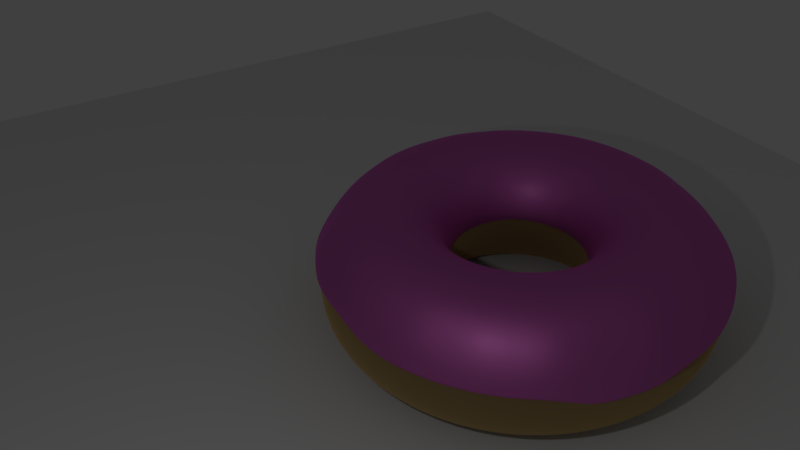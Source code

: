 # Source: doughnut.blend  (saved by Blender 2.79.0; exported with 4.5.12 LTS)
import bpy
from mathutils import Matrix  # noqa: F401  (used for matrix-valued properties, if any)

bpy.ops.wm.read_factory_settings(use_empty=True)
scene = bpy.context.scene
scene.name = 'Scene'

# ---- collections
col_collection_1 = bpy.data.collections.new('Collection 1'); scene.collection.children.link(col_collection_1)

# ---- materials (node trees are filled in below, after node groups)
mat_material_002 = bpy.data.materials.new('Material.002')
mat_material_002.alpha_threshold = 0.0
mat_material_002.roughness = 0.5
mat_material_001 = bpy.data.materials.new('Material.001')
mat_material_001.alpha_threshold = 0.0
mat_material_001.roughness = 0.5

# ---- material node trees
mat_material_002.use_nodes = True; mat_material_002.node_tree.nodes.clear()
_N = mat_material_002.node_tree.nodes; _L = mat_material_002.node_tree.links
n0 = _N.new('ShaderNodeOutputMaterial'); n0.name = 'Material Output'; n0.location = (460, 300)
n1 = _N.new('ShaderNodeBsdfAnisotropic'); n1.name = 'Glossy BSDF'; n1.location = (10, 300)
n1.distribution = 'GGX'
n1.inputs[0].default_value = (0.8, 0.1655, 0.6441, 1.0)
n1.inputs[1].default_value = 0.65
n2 = _N.new('ShaderNodeMixShader'); n2.name = 'Mix Shader'; n2.location = (240, 309)
n2.inputs[0].default_value = 0.1152
n3 = _N.new('ShaderNodeBsdfAnisotropic'); n3.name = 'Glossy BSDF.001'; n3.location = (14, 122)
n3.distribution = 'GGX'
n3.inputs[0].default_value = (0.8, 0.3126, 0.7266, 1.0)
n3.inputs[1].default_value = 0.4472
_L.new(n1.outputs[0], n2.inputs[1])
_L.new(n2.outputs[0], n0.inputs[0])
_L.new(n3.outputs[0], n2.inputs[2])
n0.is_active_output = True
mat_material_001.use_nodes = True; mat_material_001.node_tree.nodes.clear()
_N = mat_material_001.node_tree.nodes; _L = mat_material_001.node_tree.links
n0 = _N.new('ShaderNodeOutputMaterial'); n0.name = 'Material Output'; n0.location = (300, 300)
n1 = _N.new('ShaderNodeBsdfAnisotropic'); n1.name = 'Glossy BSDF'; n1.location = (10, 300)
n1.distribution = 'GGX'
n1.inputs[0].default_value = (0.8, 0.5488, 0.2349, 1.0)
n1.inputs[1].default_value = 1.0
_L.new(n1.outputs[0], n0.inputs[0])
n0.is_active_output = True

# ---- world
world_world = bpy.data.worlds.new('World'); scene.world = world_world
world_world.color = (0.05088, 0.05088, 0.05088)
world_world.use_sun_shadow = False
world_world.sun_shadow_jitter_overblur = 0.0
world_world.cycles.sampling_method = 'MANUAL'

# ---- cameras
cam_camera = bpy.data.cameras.new('Camera')
cam_camera.clip_end = 100.0
cam_camera.lens = 35.0
cam_camera.sensor_width = 32.0
cam_camera.sensor_height = 18.0
cam_camera.ortho_scale = 7.314
cam_camera.dof.focus_distance = 0.0

# ---- lights
light_lamp = bpy.data.lights.new('Lamp', 'POINT')
light_lamp.transmission_factor = 0.0
light_lamp.cutoff_distance = 30.0
light_lamp.energy = 100.0
light_lamp.shadow_buffer_clip_start = 1.001
light_lamp.shadow_soft_size = 0.1
light_lamp.shadow_maximum_resolution = 0.006
light_lamp.use_absolute_resolution = True

# ---- meshes
me_torus_008 = bpy.data.meshes.new('Torus.008')
me_torus_008.from_pydata([(2.666, -0.05492, -0.05001), (2.545, -0.004647, 0.3874), (2.235, 0.0, 0.7361), (1.81, 0.0, 0.85), (1.385, 0.0, 0.7361), (1.074, 0.0, 0.425), (0.96, 0.0, 1.041e-16), (2.643, 0.3401, -0.1239), (2.525, 0.3655, 0.2557), (2.207, 0.3496, 0.7361), (1.788, 0.2831, 0.85), (1.368, 0.2167, 0.7361), (1.061, 0.168, 0.425), (0.9482, 0.1502, 1.041e-16), (2.572, 0.7027, -0.1847), (2.421, 0.7853, 0.4144), (2.126, 0.6907, 0.7361), (1.721, 0.5593, 0.85), (1.317, 0.428, 0.7361), (1.021, 0.3318, 0.425), (0.913, 0.2967, 1.041e-16), (2.432, 1.079, -0.1882), (2.284, 1.144, 0.3018), (1.991, 1.015, 0.7361), (1.613, 0.8217, 0.85), (1.234, 0.6288, 0.7361), (0.9568, 0.4875, 0.425), (0.8554, 0.4358, 1.041e-16), (2.175, 1.49, -0.05614), (2.059, 1.495, 0.3857), (1.808, 1.314, 0.7361), (1.464, 1.064, 0.85), (1.12, 0.8141, 0.7361), (0.8688, 0.6312, 0.425), (0.7767, 0.5643, 1.041e-16), (1.873, 1.855, 0.0527), (1.798, 1.789, 0.3884), (1.58, 1.58, 0.7361), (1.28, 1.28, 0.85), (0.9793, 0.9793, 0.7361), (0.7593, 0.7593, 0.425), (0.6788, 0.6788, 1.041e-16), (1.555, 2.126, 0.0527), (1.493, 2.046, 0.3255), (1.314, 1.808, 0.7361), (1.064, 1.464, 0.85), (0.8141, 1.12, 0.7361), (0.6312, 0.8688, 0.425), (0.5643, 0.7767, 1.041e-16), (1.228, 2.402, -0.02692), (1.171, 2.282, 0.327), (1.015, 1.991, 0.7361), (0.8217, 1.613, 0.85), (0.6288, 1.234, 0.7361), (0.4875, 0.9568, 0.425), (0.4358, 0.8554, 1.041e-16), (0.8809, 2.641, -0.1377), (0.8392, 2.506, 0.1588), (0.6907, 2.126, 0.7361), (0.5593, 1.721, 0.85), (0.428, 1.317, 0.7361), (0.3318, 1.021, 0.425), (0.2967, 0.913, 1.041e-16), (0.4464, 2.67, -0.08124), (0.4338, 2.541, 0.1027), (0.3496, 2.207, 0.7361), (0.2831, 1.788, 0.85), (0.2167, 1.368, 0.7361), (0.168, 1.061, 0.425), (0.1502, 0.9482, 1.041e-16), (-0.008369, 2.634, 0.0527), (-0.002068, 2.536, 0.374), (1.687e-07, 2.235, 0.7361), (1.367e-07, 1.81, 0.85), (1.046e-07, 1.385, 0.7361), (8.108e-08, 1.074, 0.425), (7.248e-08, 0.96, 1.041e-16), (-0.4245, 2.602, 0.0527), (-0.4001, 2.507, 0.3797), (-0.3496, 2.207, 0.7361), (-0.2831, 1.788, 0.85), (-0.2167, 1.368, 0.7361), (-0.168, 1.061, 0.425), (-0.1502, 0.9482, 1.041e-16), (-0.8304, 2.491, 0.1036), (-0.7918, 2.406, 0.3091), (-0.6907, 2.126, 0.7361), (-0.5593, 1.721, 0.85), (-0.428, 1.317, 0.7361), (-0.3318, 1.021, 0.425), (-0.2967, 0.913, 1.041e-16), (-1.216, 2.316, 0.1667), (-1.159, 2.245, 0.4052), (-1.015, 1.991, 0.7344), (-0.8217, 1.613, 0.85), (-0.6288, 1.234, 0.7361), (-0.4875, 0.9568, 0.425), (-0.4358, 0.8554, 1.041e-16), (-1.572, 2.114, 0.1036), (-1.498, 2.055, 0.4153), (-1.314, 1.808, 0.7361), (-1.064, 1.464, 0.85), (-0.8141, 1.12, 0.7361), (-0.6312, 0.8688, 0.425), (-0.5643, 0.7767, 1.041e-16), (-1.889, 1.855, 0.0527), (-1.802, 1.799, 0.3713), (-1.58, 1.58, 0.7361), (-1.28, 1.28, 0.85), (-0.9793, 0.9793, 0.7361), (-0.7593, 0.7593, 0.425), (-0.6788, 0.6788, 1.041e-16), (-2.16, 1.538, 0.0527), (-2.061, 1.495, 0.3925), (-1.808, 1.314, 0.7361), (-1.464, 1.064, 0.85), (-1.12, 0.8141, 0.7361), (-0.8688, 0.6312, 0.425), (-0.7767, 0.5643, 1.041e-16), (-2.378, 1.182, 0.0527), (-2.271, 1.142, 0.3501), (-1.991, 1.015, 0.7361), (-1.613, 0.8217, 0.85), (-1.234, 0.6288, 0.7361), (-0.9568, 0.4875, 0.425), (-0.8554, 0.4358, 1.041e-16), (-2.538, 0.7965, 0.0527), (-2.424, 0.7812, 0.3983), (-2.126, 0.6907, 0.7361), (-1.721, 0.5593, 0.85), (-1.317, 0.428, 0.7361), (-1.021, 0.3318, 0.425), (-0.913, 0.2967, 1.041e-16), (-2.636, 0.3906, 0.0527), (-2.518, 0.3881, 0.3724), (-2.207, 0.3496, 0.7361), (-1.788, 0.2831, 0.85), (-1.368, 0.2167, 0.7361), (-1.061, 0.168, 0.425), (-0.9482, 0.1502, 1.041e-16), (-2.668, -0.02553, 0.0527), (-2.547, -0.002248, 0.4403), (-2.235, 1.954e-07, 0.7361), (-1.81, 1.582e-07, 0.85), (-1.385, 1.211e-07, 0.7361), (-1.074, 9.388e-08, 0.425), (-0.96, 8.393e-08, 1.041e-16), (-2.634, -0.4216, -0.07931), (-2.517, -0.408, 0.3455), (-2.207, -0.3496, 0.7361), (-1.788, -0.2831, 0.85), (-1.368, -0.2167, 0.7361), (-1.061, -0.168, 0.425), (-0.9482, -0.1502, 1.041e-16), (-2.582, -0.7586, -0.03753), (-2.422, -0.7802, 0.2833), (-2.126, -0.6907, 0.7361), (-1.721, -0.5593, 0.85), (-1.317, -0.428, 0.7361), (-1.021, -0.3318, 0.425), (-0.913, -0.2967, 1.041e-16), (-2.377, -1.213, -0.07931), (-2.27, -1.161, 0.3931), (-1.991, -1.015, 0.7361), (-1.613, -0.8217, 0.85), (-1.234, -0.6288, 0.7361), (-0.9568, -0.4875, 0.425), (-0.8554, -0.4358, 1.041e-16), (-2.16, -1.589, 0.0527), (-2.064, -1.507, 0.302), (-1.808, -1.314, 0.7361), (-1.464, -1.064, 0.85), (-1.12, -0.8141, 0.7361), (-0.8688, -0.6312, 0.425), (-0.7767, -0.5643, 1.041e-16), (-1.889, -1.906, 0.0527), (-1.802, -1.802, 0.4162), (-1.58, -1.58, 0.7361), (-1.28, -1.28, 0.85), (-0.9793, -0.9793, 0.7361), (-0.7593, -0.7593, 0.425), (-0.6788, -0.6788, 1.041e-16), (-1.572, -2.178, 0.0527), (-1.497, -2.064, 0.4337), (-1.314, -1.808, 0.7361), (-1.064, -1.464, 0.85), (-0.8141, -1.12, 0.7361), (-0.6312, -0.8688, 0.425), (-0.5643, -0.7767, 1.041e-16), (-1.221, -2.386, 0.1077), (-1.159, -2.28, 0.35), (-1.015, -1.991, 0.7361), (-0.8217, -1.613, 0.85), (-0.6288, -1.234, 0.7361), (-0.4875, -0.9568, 0.425), (-0.4358, -0.8554, 1.041e-16), (-0.8411, -2.534, 0.1758), (-0.7933, -2.423, 0.4031), (-0.6907, -2.126, 0.7352), (-0.5593, -1.721, 0.85), (-0.428, -1.317, 0.7361), (-0.3318, -1.021, 0.425), (-0.2967, -0.913, 1.041e-16), (-0.4293, -2.643, 0.1077), (-0.3996, -2.521, 0.4448), (-0.3496, -2.207, 0.7361), (-0.2831, -1.788, 0.85), (-0.2167, -1.368, 0.7361), (-0.168, -1.061, 0.425), (-0.1502, -0.9482, 1.041e-16), (-0.008369, -2.686, 0.0527), (-0.003328, -2.557, 0.3611), (1.687e-07, -2.235, 0.7361), (1.367e-07, -1.81, 0.85), (1.046e-07, -1.385, 0.7361), (8.108e-08, -1.074, 0.425), (7.248e-08, -0.96, 1.041e-16), (0.4055, -2.656, 0.005324), (0.3957, -2.526, 0.3619), (0.3496, -2.207, 0.7361), (0.2831, -1.788, 0.85), (0.2167, -1.368, 0.7361), (0.168, -1.061, 0.425), (0.1502, -0.9482, 1.041e-16), (0.809, -2.56, -0.04253), (0.7803, -2.436, 0.2548), (0.6907, -2.126, 0.7361), (0.5593, -1.721, 0.85), (0.428, -1.317, 0.7361), (0.3318, -1.021, 0.425), (0.2967, -0.913, 1.041e-16), (1.197, -2.4, -0.004923), (1.154, -2.278, 0.3684), (1.015, -1.991, 0.7361), (0.8217, -1.613, 0.85), (0.6288, -1.234, 0.7361), (0.4875, -0.9568, 0.425), (0.4358, -0.8554, 1.041e-16), (1.555, -2.178, 0.0527), (1.493, -2.07, 0.3339), (1.314, -1.808, 0.7361), (1.064, -1.464, 0.85), (0.8141, -1.12, 0.7361), (0.6312, -0.8688, 0.425), (0.5643, -0.7767, 1.041e-16), (1.873, -1.906, 0.0527), (1.798, -1.807, 0.3601), (1.58, -1.58, 0.7361), (1.28, -1.28, 0.85), (0.9793, -0.9793, 0.7361), (0.7593, -0.7593, 0.425), (0.6788, -0.6788, 1.041e-16), (2.142, -1.593, 0.02769), (2.059, -1.501, 0.4051), (1.808, -1.314, 0.7361), (1.464, -1.064, 0.85), (1.12, -0.8141, 0.7361), (0.8688, -0.6312, 0.425), (0.7767, -0.5643, 1.041e-16), (2.333, -1.17, -0.2984), (2.268, -1.157, 0.4178), (1.991, -1.015, 0.7361), (1.613, -0.8217, 0.85), (1.234, -0.6288, 0.7361), (0.9568, -0.4875, 0.425), (0.8554, -0.4358, 1.041e-16), (2.504, -0.6865, -0.2237), (2.422, -0.7912, 0.3647), (2.126, -0.6907, 0.7361), (1.721, -0.5593, 0.85), (1.317, -0.428, 0.7361), (1.021, -0.3318, 0.425), (0.913, -0.2967, 1.041e-16), (2.612, -0.3471, -0.04958), (2.513, -0.4039, 0.3647), (2.207, -0.3496, 0.7361), (1.788, -0.2831, 0.85), (1.368, -0.2167, 0.7361), (1.061, -0.168, 0.425), (0.9482, -0.1502, 1.041e-16)], [], [(0, 7, 8, 1), (1, 8, 9, 2), (2, 9, 10, 3), (3, 10, 11, 4), (4, 11, 12, 5), (5, 12, 13, 6), (7, 14, 15, 8), (8, 15, 16, 9), (9, 16, 17, 10), (10, 17, 18, 11), (11, 18, 19, 12), (12, 19, 20, 13), (14, 21, 22, 15), (15, 22, 23, 16), (16, 23, 24, 17), (17, 24, 25, 18), (18, 25, 26, 19), (19, 26, 27, 20), (21, 28, 29, 22), (22, 29, 30, 23), (23, 30, 31, 24), (24, 31, 32, 25), (25, 32, 33, 26), (26, 33, 34, 27), (28, 35, 36, 29), (29, 36, 37, 30), (30, 37, 38, 31), (31, 38, 39, 32), (32, 39, 40, 33), (33, 40, 41, 34), (35, 42, 43, 36), (36, 43, 44, 37), (37, 44, 45, 38), (38, 45, 46, 39), (39, 46, 47, 40), (40, 47, 48, 41), (42, 49, 50, 43), (43, 50, 51, 44), (44, 51, 52, 45), (45, 52, 53, 46), (46, 53, 54, 47), (47, 54, 55, 48), (49, 56, 57, 50), (50, 57, 58, 51), (51, 58, 59, 52), (52, 59, 60, 53), (53, 60, 61, 54), (54, 61, 62, 55), (56, 63, 64, 57), (57, 64, 65, 58), (58, 65, 66, 59), (59, 66, 67, 60), (60, 67, 68, 61), (61, 68, 69, 62), (63, 70, 71, 64), (64, 71, 72, 65), (65, 72, 73, 66), (66, 73, 74, 67), (67, 74, 75, 68), (68, 75, 76, 69), (70, 77, 78, 71), (71, 78, 79, 72), (72, 79, 80, 73), (73, 80, 81, 74), (74, 81, 82, 75), (75, 82, 83, 76), (77, 84, 85, 78), (78, 85, 86, 79), (79, 86, 87, 80), (80, 87, 88, 81), (81, 88, 89, 82), (82, 89, 90, 83), (84, 91, 92, 85), (85, 92, 93, 86), (86, 93, 94, 87), (87, 94, 95, 88), (88, 95, 96, 89), (89, 96, 97, 90), (91, 98, 99, 92), (92, 99, 100, 93), (93, 100, 101, 94), (94, 101, 102, 95), (95, 102, 103, 96), (96, 103, 104, 97), (98, 105, 106, 99), (99, 106, 107, 100), (100, 107, 108, 101), (101, 108, 109, 102), (102, 109, 110, 103), (103, 110, 111, 104), (105, 112, 113, 106), (106, 113, 114, 107), (107, 114, 115, 108), (108, 115, 116, 109), (109, 116, 117, 110), (110, 117, 118, 111), (112, 119, 120, 113), (113, 120, 121, 114), (114, 121, 122, 115), (115, 122, 123, 116), (116, 123, 124, 117), (117, 124, 125, 118), (119, 126, 127, 120), (120, 127, 128, 121), (121, 128, 129, 122), (122, 129, 130, 123), (123, 130, 131, 124), (124, 131, 132, 125), (126, 133, 134, 127), (127, 134, 135, 128), (128, 135, 136, 129), (129, 136, 137, 130), (130, 137, 138, 131), (131, 138, 139, 132), (133, 140, 141, 134), (134, 141, 142, 135), (135, 142, 143, 136), (136, 143, 144, 137), (137, 144, 145, 138), (138, 145, 146, 139), (140, 147, 148, 141), (141, 148, 149, 142), (142, 149, 150, 143), (143, 150, 151, 144), (144, 151, 152, 145), (145, 152, 153, 146), (147, 154, 155, 148), (148, 155, 156, 149), (149, 156, 157, 150), (150, 157, 158, 151), (151, 158, 159, 152), (152, 159, 160, 153), (154, 161, 162, 155), (155, 162, 163, 156), (156, 163, 164, 157), (157, 164, 165, 158), (158, 165, 166, 159), (159, 166, 167, 160), (161, 168, 169, 162), (162, 169, 170, 163), (163, 170, 171, 164), (164, 171, 172, 165), (165, 172, 173, 166), (166, 173, 174, 167), (168, 175, 176, 169), (169, 176, 177, 170), (170, 177, 178, 171), (171, 178, 179, 172), (172, 179, 180, 173), (173, 180, 181, 174), (175, 182, 183, 176), (176, 183, 184, 177), (177, 184, 185, 178), (178, 185, 186, 179), (179, 186, 187, 180), (180, 187, 188, 181), (182, 189, 190, 183), (183, 190, 191, 184), (184, 191, 192, 185), (185, 192, 193, 186), (186, 193, 194, 187), (187, 194, 195, 188), (189, 196, 197, 190), (190, 197, 198, 191), (191, 198, 199, 192), (192, 199, 200, 193), (193, 200, 201, 194), (194, 201, 202, 195), (196, 203, 204, 197), (197, 204, 205, 198), (198, 205, 206, 199), (199, 206, 207, 200), (200, 207, 208, 201), (201, 208, 209, 202), (203, 210, 211, 204), (204, 211, 212, 205), (205, 212, 213, 206), (206, 213, 214, 207), (207, 214, 215, 208), (208, 215, 216, 209), (210, 217, 218, 211), (211, 218, 219, 212), (212, 219, 220, 213), (213, 220, 221, 214), (214, 221, 222, 215), (215, 222, 223, 216), (217, 224, 225, 218), (218, 225, 226, 219), (219, 226, 227, 220), (220, 227, 228, 221), (221, 228, 229, 222), (222, 229, 230, 223), (224, 231, 232, 225), (225, 232, 233, 226), (226, 233, 234, 227), (227, 234, 235, 228), (228, 235, 236, 229), (229, 236, 237, 230), (231, 238, 239, 232), (232, 239, 240, 233), (233, 240, 241, 234), (234, 241, 242, 235), (235, 242, 243, 236), (236, 243, 244, 237), (238, 245, 246, 239), (239, 246, 247, 240), (240, 247, 248, 241), (241, 248, 249, 242), (242, 249, 250, 243), (243, 250, 251, 244), (245, 252, 253, 246), (246, 253, 254, 247), (247, 254, 255, 248), (248, 255, 256, 249), (249, 256, 257, 250), (250, 257, 258, 251), (252, 259, 260, 253), (253, 260, 261, 254), (254, 261, 262, 255), (255, 262, 263, 256), (256, 263, 264, 257), (257, 264, 265, 258), (259, 266, 267, 260), (260, 267, 268, 261), (261, 268, 269, 262), (262, 269, 270, 263), (263, 270, 271, 264), (264, 271, 272, 265), (266, 273, 274, 267), (267, 274, 275, 268), (268, 275, 276, 269), (269, 276, 277, 270), (270, 277, 278, 271), (271, 278, 279, 272), (273, 0, 1, 274), (274, 1, 2, 275), (275, 2, 3, 276), (276, 3, 4, 277), (277, 4, 5, 278), (278, 5, 6, 279)])
me_torus_008.polygons.foreach_set('use_smooth', [True] * 240)
me_torus_008.materials.append(mat_material_002)
me_torus_008.use_remesh_preserve_volume = False
me_torus_008.use_remesh_preserve_attributes = False
me_torus_008.use_mirror_vertex_groups = False
me_torus_008.update()
me_torus_007 = bpy.data.meshes.new('Torus.007')
me_torus_007.from_pydata([(2.66, 0.0, 0.0), (2.546, 0.0, 0.425), (2.235, 0.0, 0.7361), (1.81, 0.0, 0.85), (1.385, 0.0, 0.7361), (1.074, 0.0, 0.425), (0.96, 0.0, 1.041e-16), (1.074, 0.0, -0.425), (1.385, 0.0, -0.7361), (1.81, 0.0, -0.85), (2.235, 0.0, -0.7361), (2.546, 0.0, -0.425), (2.627, 0.4161, 0.0), (2.515, 0.3983, 0.425), (2.207, 0.3496, 0.7361), (1.788, 0.2831, 0.85), (1.368, 0.2167, 0.7361), (1.061, 0.168, 0.425), (0.9482, 0.1502, 1.041e-16), (1.061, 0.168, -0.425), (1.368, 0.2167, -0.7361), (1.788, 0.2831, -0.85), (2.207, 0.3496, -0.7361), (2.515, 0.3983, -0.425), (2.53, 0.822, 0.0), (2.422, 0.7868, 0.425), (2.126, 0.6907, 0.7361), (1.721, 0.5593, 0.85), (1.317, 0.428, 0.7361), (1.021, 0.3318, 0.425), (0.913, 0.2967, 1.041e-16), (1.021, 0.3318, -0.425), (1.317, 0.428, -0.7361), (1.721, 0.5593, -0.85), (2.126, 0.6907, -0.7361), (2.422, 0.7868, -0.425), (2.37, 1.208, 0.0), (2.269, 1.156, 0.425), (1.991, 1.015, 0.7361), (1.613, 0.8217, 0.85), (1.234, 0.6288, 0.7361), (0.9568, 0.4875, 0.425), (0.8554, 0.4358, 1.041e-16), (0.9568, 0.4875, -0.425), (1.234, 0.6288, -0.7361), (1.613, 0.8217, -0.85), (1.991, 1.015, -0.7361), (2.269, 1.156, -0.425), (2.152, 1.564, 0.0), (2.06, 1.497, 0.425), (1.808, 1.314, 0.7361), (1.464, 1.064, 0.85), (1.12, 0.8141, 0.7361), (0.8688, 0.6312, 0.425), (0.7767, 0.5643, 1.041e-16), (0.8688, 0.6312, -0.425), (1.12, 0.8141, -0.7361), (1.464, 1.064, -0.85), (1.808, 1.314, -0.7361), (2.06, 1.497, -0.425), (1.881, 1.881, 0.0), (1.8, 1.8, 0.425), (1.58, 1.58, 0.7361), (1.28, 1.28, 0.85), (0.9793, 0.9793, 0.7361), (0.7593, 0.7593, 0.425), (0.6788, 0.6788, 1.041e-16), (0.7593, 0.7593, -0.425), (0.9793, 0.9793, -0.7361), (1.28, 1.28, -0.85), (1.58, 1.58, -0.7361), (1.8, 1.8, -0.425), (1.564, 2.152, 0.0), (1.497, 2.06, 0.425), (1.314, 1.808, 0.7361), (1.064, 1.464, 0.85), (0.8141, 1.12, 0.7361), (0.6312, 0.8688, 0.425), (0.5643, 0.7767, 1.041e-16), (0.6312, 0.8688, -0.425), (0.8141, 1.12, -0.7361), (1.064, 1.464, -0.85), (1.314, 1.808, -0.7361), (1.497, 2.06, -0.425), (1.208, 2.37, 0.0), (1.156, 2.269, 0.425), (1.015, 1.991, 0.7361), (0.8217, 1.613, 0.85), (0.6288, 1.234, 0.7361), (0.4875, 0.9568, 0.425), (0.4358, 0.8554, 1.041e-16), (0.4875, 0.9568, -0.425), (0.6288, 1.234, -0.7361), (0.8217, 1.613, -0.85), (1.015, 1.991, -0.7361), (1.156, 2.269, -0.425), (0.822, 2.53, 0.0), (0.7868, 2.422, 0.425), (0.6907, 2.126, 0.7361), (0.5593, 1.721, 0.85), (0.428, 1.317, 0.7361), (0.3318, 1.021, 0.425), (0.2967, 0.913, 1.041e-16), (0.3318, 1.021, -0.425), (0.428, 1.317, -0.7361), (0.5593, 1.721, -0.85), (0.6907, 2.126, -0.7361), (0.7868, 2.422, -0.425), (0.4161, 2.627, 0.0), (0.3983, 2.515, 0.425), (0.3496, 2.207, 0.7361), (0.2831, 1.788, 0.85), (0.2167, 1.368, 0.7361), (0.168, 1.061, 0.425), (0.1502, 0.9482, 1.041e-16), (0.168, 1.061, -0.425), (0.2167, 1.368, -0.7361), (0.2831, 1.788, -0.85), (0.3496, 2.207, -0.7361), (0.3983, 2.515, -0.425), (2.008e-07, 2.66, 0.0), (1.922e-07, 2.546, 0.425), (1.687e-07, 2.235, 0.7361), (1.367e-07, 1.81, 0.85), (1.046e-07, 1.385, 0.7361), (8.108e-08, 1.074, 0.425), (7.248e-08, 0.96, 1.041e-16), (8.108e-08, 1.074, -0.425), (1.046e-07, 1.385, -0.7361), (1.367e-07, 1.81, -0.85), (1.687e-07, 2.235, -0.7361), (1.922e-07, 2.546, -0.425), (-0.4161, 2.627, 0.0), (-0.3983, 2.515, 0.425), (-0.3496, 2.207, 0.7361), (-0.2831, 1.788, 0.85), (-0.2167, 1.368, 0.7361), (-0.168, 1.061, 0.425), (-0.1502, 0.9482, 1.041e-16), (-0.168, 1.061, -0.425), (-0.2167, 1.368, -0.7361), (-0.2831, 1.788, -0.85), (-0.3496, 2.207, -0.7361), (-0.3983, 2.515, -0.425), (-0.822, 2.53, 0.0), (-0.7868, 2.422, 0.425), (-0.6907, 2.126, 0.7361), (-0.5593, 1.721, 0.85), (-0.428, 1.317, 0.7361), (-0.3318, 1.021, 0.425), (-0.2967, 0.913, 1.041e-16), (-0.3318, 1.021, -0.425), (-0.428, 1.317, -0.7361), (-0.5593, 1.721, -0.85), (-0.6907, 2.126, -0.7361), (-0.7868, 2.422, -0.425), (-1.208, 2.37, 0.0), (-1.156, 2.269, 0.425), (-1.015, 1.991, 0.7361), (-0.8217, 1.613, 0.85), (-0.6288, 1.234, 0.7361), (-0.4875, 0.9568, 0.425), (-0.4358, 0.8554, 1.041e-16), (-0.4875, 0.9568, -0.425), (-0.6288, 1.234, -0.7361), (-0.8217, 1.613, -0.85), (-1.015, 1.991, -0.7361), (-1.156, 2.269, -0.425), (-1.564, 2.152, 0.0), (-1.497, 2.06, 0.425), (-1.314, 1.808, 0.7361), (-1.064, 1.464, 0.85), (-0.8141, 1.12, 0.7361), (-0.6312, 0.8688, 0.425), (-0.5643, 0.7767, 1.041e-16), (-0.6312, 0.8688, -0.425), (-0.8141, 1.12, -0.7361), (-1.064, 1.464, -0.85), (-1.314, 1.808, -0.7361), (-1.497, 2.06, -0.425), (-1.881, 1.881, 0.0), (-1.8, 1.8, 0.425), (-1.58, 1.58, 0.7361), (-1.28, 1.28, 0.85), (-0.9793, 0.9793, 0.7361), (-0.7593, 0.7593, 0.425), (-0.6788, 0.6788, 1.041e-16), (-0.7593, 0.7593, -0.425), (-0.9793, 0.9793, -0.7361), (-1.28, 1.28, -0.85), (-1.58, 1.58, -0.7361), (-1.8, 1.8, -0.425), (-2.152, 1.564, 0.0), (-2.06, 1.497, 0.425), (-1.808, 1.314, 0.7361), (-1.464, 1.064, 0.85), (-1.12, 0.8141, 0.7361), (-0.8688, 0.6312, 0.425), (-0.7767, 0.5643, 1.041e-16), (-0.8688, 0.6312, -0.425), (-1.12, 0.8141, -0.7361), (-1.464, 1.064, -0.85), (-1.808, 1.314, -0.7361), (-2.06, 1.497, -0.425), (-2.37, 1.208, 0.0), (-2.269, 1.156, 0.425), (-1.991, 1.015, 0.7361), (-1.613, 0.8217, 0.85), (-1.234, 0.6288, 0.7361), (-0.9568, 0.4875, 0.425), (-0.8554, 0.4358, 1.041e-16), (-0.9568, 0.4875, -0.425), (-1.234, 0.6288, -0.7361), (-1.613, 0.8217, -0.85), (-1.991, 1.015, -0.7361), (-2.269, 1.156, -0.425), (-2.53, 0.822, 0.0), (-2.422, 0.7868, 0.425), (-2.126, 0.6907, 0.7361), (-1.721, 0.5593, 0.85), (-1.317, 0.428, 0.7361), (-1.021, 0.3318, 0.425), (-0.913, 0.2967, 1.041e-16), (-1.021, 0.3318, -0.425), (-1.317, 0.428, -0.7361), (-1.721, 0.5593, -0.85), (-2.126, 0.6907, -0.7361), (-2.422, 0.7868, -0.425), (-2.627, 0.4161, 0.0), (-2.515, 0.3983, 0.425), (-2.207, 0.3496, 0.7361), (-1.788, 0.2831, 0.85), (-1.368, 0.2167, 0.7361), (-1.061, 0.168, 0.425), (-0.9482, 0.1502, 1.041e-16), (-1.061, 0.168, -0.425), (-1.368, 0.2167, -0.7361), (-1.788, 0.2831, -0.85), (-2.207, 0.3496, -0.7361), (-2.515, 0.3983, -0.425), (-2.66, 2.325e-07, 0.0), (-2.546, 2.226e-07, 0.425), (-2.235, 1.954e-07, 0.7361), (-1.81, 1.582e-07, 0.85), (-1.385, 1.211e-07, 0.7361), (-1.074, 9.388e-08, 0.425), (-0.96, 8.393e-08, 1.041e-16), (-1.074, 9.388e-08, -0.425), (-1.385, 1.211e-07, -0.7361), (-1.81, 1.582e-07, -0.85), (-2.235, 1.954e-07, -0.7361), (-2.546, 2.226e-07, -0.425), (-2.627, -0.4161, 0.0), (-2.515, -0.3983, 0.425), (-2.207, -0.3496, 0.7361), (-1.788, -0.2831, 0.85), (-1.368, -0.2167, 0.7361), (-1.061, -0.168, 0.425), (-0.9482, -0.1502, 1.041e-16), (-1.061, -0.168, -0.425), (-1.368, -0.2167, -0.7361), (-1.788, -0.2831, -0.85), (-2.207, -0.3496, -0.7361), (-2.515, -0.3983, -0.425), (-2.53, -0.822, 0.0), (-2.422, -0.7868, 0.425), (-2.126, -0.6907, 0.7361), (-1.721, -0.5593, 0.85), (-1.317, -0.428, 0.7361), (-1.021, -0.3318, 0.425), (-0.913, -0.2967, 1.041e-16), (-1.021, -0.3318, -0.425), (-1.317, -0.428, -0.7361), (-1.721, -0.5593, -0.85), (-2.126, -0.6907, -0.7361), (-2.422, -0.7868, -0.425), (-2.37, -1.208, 0.0), (-2.269, -1.156, 0.425), (-1.991, -1.015, 0.7361), (-1.613, -0.8217, 0.85), (-1.234, -0.6288, 0.7361), (-0.9568, -0.4875, 0.425), (-0.8554, -0.4358, 1.041e-16), (-0.9568, -0.4875, -0.425), (-1.234, -0.6288, -0.7361), (-1.613, -0.8217, -0.85), (-1.991, -1.015, -0.7361), (-2.269, -1.156, -0.425), (-2.152, -1.564, 0.0), (-2.06, -1.497, 0.425), (-1.808, -1.314, 0.7361), (-1.464, -1.064, 0.85), (-1.12, -0.8141, 0.7361), (-0.8688, -0.6312, 0.425), (-0.7767, -0.5643, 1.041e-16), (-0.8688, -0.6312, -0.425), (-1.12, -0.8141, -0.7361), (-1.464, -1.064, -0.85), (-1.808, -1.314, -0.7361), (-2.06, -1.497, -0.425), (-1.881, -1.881, 0.0), (-1.8, -1.8, 0.425), (-1.58, -1.58, 0.7361), (-1.28, -1.28, 0.85), (-0.9793, -0.9793, 0.7361), (-0.7593, -0.7593, 0.425), (-0.6788, -0.6788, 1.041e-16), (-0.7593, -0.7593, -0.425), (-0.9793, -0.9793, -0.7361), (-1.28, -1.28, -0.85), (-1.58, -1.58, -0.7361), (-1.8, -1.8, -0.425), (-1.564, -2.152, 0.0), (-1.497, -2.06, 0.425), (-1.314, -1.808, 0.7361), (-1.064, -1.464, 0.85), (-0.8141, -1.12, 0.7361), (-0.6312, -0.8688, 0.425), (-0.5643, -0.7767, 1.041e-16), (-0.6312, -0.8688, -0.425), (-0.8141, -1.12, -0.7361), (-1.064, -1.464, -0.85), (-1.314, -1.808, -0.7361), (-1.497, -2.06, -0.425), (-1.208, -2.37, 0.0), (-1.156, -2.269, 0.425), (-1.015, -1.991, 0.7361), (-0.8217, -1.613, 0.85), (-0.6288, -1.234, 0.7361), (-0.4875, -0.9568, 0.425), (-0.4358, -0.8554, 1.041e-16), (-0.4875, -0.9568, -0.425), (-0.6288, -1.234, -0.7361), (-0.8217, -1.613, -0.85), (-1.015, -1.991, -0.7361), (-1.156, -2.269, -0.425), (-0.822, -2.53, 0.0), (-0.7868, -2.422, 0.425), (-0.6907, -2.126, 0.7361), (-0.5593, -1.721, 0.85), (-0.428, -1.317, 0.7361), (-0.3318, -1.021, 0.425), (-0.2967, -0.913, 1.041e-16), (-0.3318, -1.021, -0.425), (-0.428, -1.317, -0.7361), (-0.5593, -1.721, -0.85), (-0.6907, -2.126, -0.7361), (-0.7868, -2.422, -0.425), (-0.4161, -2.627, 0.0), (-0.3983, -2.515, 0.425), (-0.3496, -2.207, 0.7361), (-0.2831, -1.788, 0.85), (-0.2167, -1.368, 0.7361), (-0.168, -1.061, 0.425), (-0.1502, -0.9482, 1.041e-16), (-0.168, -1.061, -0.425), (-0.2167, -1.368, -0.7361), (-0.2831, -1.788, -0.85), (-0.3496, -2.207, -0.7361), (-0.3983, -2.515, -0.425), (2.008e-07, -2.66, 0.0), (1.922e-07, -2.546, 0.425), (1.687e-07, -2.235, 0.7361), (1.367e-07, -1.81, 0.85), (1.046e-07, -1.385, 0.7361), (8.108e-08, -1.074, 0.425), (7.248e-08, -0.96, 1.041e-16), (8.108e-08, -1.074, -0.425), (1.046e-07, -1.385, -0.7361), (1.367e-07, -1.81, -0.85), (1.687e-07, -2.235, -0.7361), (1.922e-07, -2.546, -0.425), (0.4161, -2.627, 0.0), (0.3983, -2.515, 0.425), (0.3496, -2.207, 0.7361), (0.2831, -1.788, 0.85), (0.2167, -1.368, 0.7361), (0.168, -1.061, 0.425), (0.1502, -0.9482, 1.041e-16), (0.168, -1.061, -0.425), (0.2167, -1.368, -0.7361), (0.2831, -1.788, -0.85), (0.3496, -2.207, -0.7361), (0.3983, -2.515, -0.425), (0.822, -2.53, 0.0), (0.7868, -2.422, 0.425), (0.6907, -2.126, 0.7361), (0.5593, -1.721, 0.85), (0.428, -1.317, 0.7361), (0.3318, -1.021, 0.425), (0.2967, -0.913, 1.041e-16), (0.3318, -1.021, -0.425), (0.428, -1.317, -0.7361), (0.5593, -1.721, -0.85), (0.6907, -2.126, -0.7361), (0.7868, -2.422, -0.425), (1.208, -2.37, 0.0), (1.156, -2.269, 0.425), (1.015, -1.991, 0.7361), (0.8217, -1.613, 0.85), (0.6288, -1.234, 0.7361), (0.4875, -0.9568, 0.425), (0.4358, -0.8554, 1.041e-16), (0.4875, -0.9568, -0.425), (0.6288, -1.234, -0.7361), (0.8217, -1.613, -0.85), (1.015, -1.991, -0.7361), (1.156, -2.269, -0.425), (1.564, -2.152, 0.0), (1.497, -2.06, 0.425), (1.314, -1.808, 0.7361), (1.064, -1.464, 0.85), (0.8141, -1.12, 0.7361), (0.6312, -0.8688, 0.425), (0.5643, -0.7767, 1.041e-16), (0.6312, -0.8688, -0.425), (0.8141, -1.12, -0.7361), (1.064, -1.464, -0.85), (1.314, -1.808, -0.7361), (1.497, -2.06, -0.425), (1.881, -1.881, 0.0), (1.8, -1.8, 0.425), (1.58, -1.58, 0.7361), (1.28, -1.28, 0.85), (0.9793, -0.9793, 0.7361), (0.7593, -0.7593, 0.425), (0.6788, -0.6788, 1.041e-16), (0.7593, -0.7593, -0.425), (0.9793, -0.9793, -0.7361), (1.28, -1.28, -0.85), (1.58, -1.58, -0.7361), (1.8, -1.8, -0.425), (2.152, -1.564, 0.0), (2.06, -1.497, 0.425), (1.808, -1.314, 0.7361), (1.464, -1.064, 0.85), (1.12, -0.8141, 0.7361), (0.8688, -0.6312, 0.425), (0.7767, -0.5643, 1.041e-16), (0.8688, -0.6312, -0.425), (1.12, -0.8141, -0.7361), (1.464, -1.064, -0.85), (1.808, -1.314, -0.7361), (2.06, -1.497, -0.425), (2.37, -1.208, 0.0), (2.269, -1.156, 0.425), (1.991, -1.015, 0.7361), (1.613, -0.8217, 0.85), (1.234, -0.6288, 0.7361), (0.9568, -0.4875, 0.425), (0.8554, -0.4358, 1.041e-16), (0.9568, -0.4875, -0.425), (1.234, -0.6288, -0.7361), (1.613, -0.8217, -0.85), (1.991, -1.015, -0.7361), (2.269, -1.156, -0.425), (2.53, -0.822, 0.0), (2.422, -0.7868, 0.425), (2.126, -0.6907, 0.7361), (1.721, -0.5593, 0.85), (1.317, -0.428, 0.7361), (1.021, -0.3318, 0.425), (0.913, -0.2967, 1.041e-16), (1.021, -0.3318, -0.425), (1.317, -0.428, -0.7361), (1.721, -0.5593, -0.85), (2.126, -0.6907, -0.7361), (2.422, -0.7868, -0.425), (2.627, -0.4161, 0.0), (2.515, -0.3983, 0.425), (2.207, -0.3496, 0.7361), (1.788, -0.2831, 0.85), (1.368, -0.2167, 0.7361), (1.061, -0.168, 0.425), (0.9482, -0.1502, 1.041e-16), (1.061, -0.168, -0.425), (1.368, -0.2167, -0.7361), (1.788, -0.2831, -0.85), (2.207, -0.3496, -0.7361), (2.515, -0.3983, -0.425)], [], [(0, 12, 13, 1), (1, 13, 14, 2), (2, 14, 15, 3), (3, 15, 16, 4), (4, 16, 17, 5), (5, 17, 18, 6), (6, 18, 19, 7), (7, 19, 20, 8), (8, 20, 21, 9), (9, 21, 22, 10), (10, 22, 23, 11), (11, 23, 12, 0), (12, 24, 25, 13), (13, 25, 26, 14), (14, 26, 27, 15), (15, 27, 28, 16), (16, 28, 29, 17), (17, 29, 30, 18), (18, 30, 31, 19), (19, 31, 32, 20), (20, 32, 33, 21), (21, 33, 34, 22), (22, 34, 35, 23), (23, 35, 24, 12), (24, 36, 37, 25), (25, 37, 38, 26), (26, 38, 39, 27), (27, 39, 40, 28), (28, 40, 41, 29), (29, 41, 42, 30), (30, 42, 43, 31), (31, 43, 44, 32), (32, 44, 45, 33), (33, 45, 46, 34), (34, 46, 47, 35), (35, 47, 36, 24), (36, 48, 49, 37), (37, 49, 50, 38), (38, 50, 51, 39), (39, 51, 52, 40), (40, 52, 53, 41), (41, 53, 54, 42), (42, 54, 55, 43), (43, 55, 56, 44), (44, 56, 57, 45), (45, 57, 58, 46), (46, 58, 59, 47), (47, 59, 48, 36), (48, 60, 61, 49), (49, 61, 62, 50), (50, 62, 63, 51), (51, 63, 64, 52), (52, 64, 65, 53), (53, 65, 66, 54), (54, 66, 67, 55), (55, 67, 68, 56), (56, 68, 69, 57), (57, 69, 70, 58), (58, 70, 71, 59), (59, 71, 60, 48), (60, 72, 73, 61), (61, 73, 74, 62), (62, 74, 75, 63), (63, 75, 76, 64), (64, 76, 77, 65), (65, 77, 78, 66), (66, 78, 79, 67), (67, 79, 80, 68), (68, 80, 81, 69), (69, 81, 82, 70), (70, 82, 83, 71), (71, 83, 72, 60), (72, 84, 85, 73), (73, 85, 86, 74), (74, 86, 87, 75), (75, 87, 88, 76), (76, 88, 89, 77), (77, 89, 90, 78), (78, 90, 91, 79), (79, 91, 92, 80), (80, 92, 93, 81), (81, 93, 94, 82), (82, 94, 95, 83), (83, 95, 84, 72), (84, 96, 97, 85), (85, 97, 98, 86), (86, 98, 99, 87), (87, 99, 100, 88), (88, 100, 101, 89), (89, 101, 102, 90), (90, 102, 103, 91), (91, 103, 104, 92), (92, 104, 105, 93), (93, 105, 106, 94), (94, 106, 107, 95), (95, 107, 96, 84), (96, 108, 109, 97), (97, 109, 110, 98), (98, 110, 111, 99), (99, 111, 112, 100), (100, 112, 113, 101), (101, 113, 114, 102), (102, 114, 115, 103), (103, 115, 116, 104), (104, 116, 117, 105), (105, 117, 118, 106), (106, 118, 119, 107), (107, 119, 108, 96), (108, 120, 121, 109), (109, 121, 122, 110), (110, 122, 123, 111), (111, 123, 124, 112), (112, 124, 125, 113), (113, 125, 126, 114), (114, 126, 127, 115), (115, 127, 128, 116), (116, 128, 129, 117), (117, 129, 130, 118), (118, 130, 131, 119), (119, 131, 120, 108), (120, 132, 133, 121), (121, 133, 134, 122), (122, 134, 135, 123), (123, 135, 136, 124), (124, 136, 137, 125), (125, 137, 138, 126), (126, 138, 139, 127), (127, 139, 140, 128), (128, 140, 141, 129), (129, 141, 142, 130), (130, 142, 143, 131), (131, 143, 132, 120), (132, 144, 145, 133), (133, 145, 146, 134), (134, 146, 147, 135), (135, 147, 148, 136), (136, 148, 149, 137), (137, 149, 150, 138), (138, 150, 151, 139), (139, 151, 152, 140), (140, 152, 153, 141), (141, 153, 154, 142), (142, 154, 155, 143), (143, 155, 144, 132), (144, 156, 157, 145), (145, 157, 158, 146), (146, 158, 159, 147), (147, 159, 160, 148), (148, 160, 161, 149), (149, 161, 162, 150), (150, 162, 163, 151), (151, 163, 164, 152), (152, 164, 165, 153), (153, 165, 166, 154), (154, 166, 167, 155), (155, 167, 156, 144), (156, 168, 169, 157), (157, 169, 170, 158), (158, 170, 171, 159), (159, 171, 172, 160), (160, 172, 173, 161), (161, 173, 174, 162), (162, 174, 175, 163), (163, 175, 176, 164), (164, 176, 177, 165), (165, 177, 178, 166), (166, 178, 179, 167), (167, 179, 168, 156), (168, 180, 181, 169), (169, 181, 182, 170), (170, 182, 183, 171), (171, 183, 184, 172), (172, 184, 185, 173), (173, 185, 186, 174), (174, 186, 187, 175), (175, 187, 188, 176), (176, 188, 189, 177), (177, 189, 190, 178), (178, 190, 191, 179), (179, 191, 180, 168), (180, 192, 193, 181), (181, 193, 194, 182), (182, 194, 195, 183), (183, 195, 196, 184), (184, 196, 197, 185), (185, 197, 198, 186), (186, 198, 199, 187), (187, 199, 200, 188), (188, 200, 201, 189), (189, 201, 202, 190), (190, 202, 203, 191), (191, 203, 192, 180), (192, 204, 205, 193), (193, 205, 206, 194), (194, 206, 207, 195), (195, 207, 208, 196), (196, 208, 209, 197), (197, 209, 210, 198), (198, 210, 211, 199), (199, 211, 212, 200), (200, 212, 213, 201), (201, 213, 214, 202), (202, 214, 215, 203), (203, 215, 204, 192), (204, 216, 217, 205), (205, 217, 218, 206), (206, 218, 219, 207), (207, 219, 220, 208), (208, 220, 221, 209), (209, 221, 222, 210), (210, 222, 223, 211), (211, 223, 224, 212), (212, 224, 225, 213), (213, 225, 226, 214), (214, 226, 227, 215), (215, 227, 216, 204), (216, 228, 229, 217), (217, 229, 230, 218), (218, 230, 231, 219), (219, 231, 232, 220), (220, 232, 233, 221), (221, 233, 234, 222), (222, 234, 235, 223), (223, 235, 236, 224), (224, 236, 237, 225), (225, 237, 238, 226), (226, 238, 239, 227), (227, 239, 228, 216), (228, 240, 241, 229), (229, 241, 242, 230), (230, 242, 243, 231), (231, 243, 244, 232), (232, 244, 245, 233), (233, 245, 246, 234), (234, 246, 247, 235), (235, 247, 248, 236), (236, 248, 249, 237), (237, 249, 250, 238), (238, 250, 251, 239), (239, 251, 240, 228), (240, 252, 253, 241), (241, 253, 254, 242), (242, 254, 255, 243), (243, 255, 256, 244), (244, 256, 257, 245), (245, 257, 258, 246), (246, 258, 259, 247), (247, 259, 260, 248), (248, 260, 261, 249), (249, 261, 262, 250), (250, 262, 263, 251), (251, 263, 252, 240), (252, 264, 265, 253), (253, 265, 266, 254), (254, 266, 267, 255), (255, 267, 268, 256), (256, 268, 269, 257), (257, 269, 270, 258), (258, 270, 271, 259), (259, 271, 272, 260), (260, 272, 273, 261), (261, 273, 274, 262), (262, 274, 275, 263), (263, 275, 264, 252), (264, 276, 277, 265), (265, 277, 278, 266), (266, 278, 279, 267), (267, 279, 280, 268), (268, 280, 281, 269), (269, 281, 282, 270), (270, 282, 283, 271), (271, 283, 284, 272), (272, 284, 285, 273), (273, 285, 286, 274), (274, 286, 287, 275), (275, 287, 276, 264), (276, 288, 289, 277), (277, 289, 290, 278), (278, 290, 291, 279), (279, 291, 292, 280), (280, 292, 293, 281), (281, 293, 294, 282), (282, 294, 295, 283), (283, 295, 296, 284), (284, 296, 297, 285), (285, 297, 298, 286), (286, 298, 299, 287), (287, 299, 288, 276), (288, 300, 301, 289), (289, 301, 302, 290), (290, 302, 303, 291), (291, 303, 304, 292), (292, 304, 305, 293), (293, 305, 306, 294), (294, 306, 307, 295), (295, 307, 308, 296), (296, 308, 309, 297), (297, 309, 310, 298), (298, 310, 311, 299), (299, 311, 300, 288), (300, 312, 313, 301), (301, 313, 314, 302), (302, 314, 315, 303), (303, 315, 316, 304), (304, 316, 317, 305), (305, 317, 318, 306), (306, 318, 319, 307), (307, 319, 320, 308), (308, 320, 321, 309), (309, 321, 322, 310), (310, 322, 323, 311), (311, 323, 312, 300), (312, 324, 325, 313), (313, 325, 326, 314), (314, 326, 327, 315), (315, 327, 328, 316), (316, 328, 329, 317), (317, 329, 330, 318), (318, 330, 331, 319), (319, 331, 332, 320), (320, 332, 333, 321), (321, 333, 334, 322), (322, 334, 335, 323), (323, 335, 324, 312), (324, 336, 337, 325), (325, 337, 338, 326), (326, 338, 339, 327), (327, 339, 340, 328), (328, 340, 341, 329), (329, 341, 342, 330), (330, 342, 343, 331), (331, 343, 344, 332), (332, 344, 345, 333), (333, 345, 346, 334), (334, 346, 347, 335), (335, 347, 336, 324), (336, 348, 349, 337), (337, 349, 350, 338), (338, 350, 351, 339), (339, 351, 352, 340), (340, 352, 353, 341), (341, 353, 354, 342), (342, 354, 355, 343), (343, 355, 356, 344), (344, 356, 357, 345), (345, 357, 358, 346), (346, 358, 359, 347), (347, 359, 348, 336), (348, 360, 361, 349), (349, 361, 362, 350), (350, 362, 363, 351), (351, 363, 364, 352), (352, 364, 365, 353), (353, 365, 366, 354), (354, 366, 367, 355), (355, 367, 368, 356), (356, 368, 369, 357), (357, 369, 370, 358), (358, 370, 371, 359), (359, 371, 360, 348), (360, 372, 373, 361), (361, 373, 374, 362), (362, 374, 375, 363), (363, 375, 376, 364), (364, 376, 377, 365), (365, 377, 378, 366), (366, 378, 379, 367), (367, 379, 380, 368), (368, 380, 381, 369), (369, 381, 382, 370), (370, 382, 383, 371), (371, 383, 372, 360), (372, 384, 385, 373), (373, 385, 386, 374), (374, 386, 387, 375), (375, 387, 388, 376), (376, 388, 389, 377), (377, 389, 390, 378), (378, 390, 391, 379), (379, 391, 392, 380), (380, 392, 393, 381), (381, 393, 394, 382), (382, 394, 395, 383), (383, 395, 384, 372), (384, 396, 397, 385), (385, 397, 398, 386), (386, 398, 399, 387), (387, 399, 400, 388), (388, 400, 401, 389), (389, 401, 402, 390), (390, 402, 403, 391), (391, 403, 404, 392), (392, 404, 405, 393), (393, 405, 406, 394), (394, 406, 407, 395), (395, 407, 396, 384), (396, 408, 409, 397), (397, 409, 410, 398), (398, 410, 411, 399), (399, 411, 412, 400), (400, 412, 413, 401), (401, 413, 414, 402), (402, 414, 415, 403), (403, 415, 416, 404), (404, 416, 417, 405), (405, 417, 418, 406), (406, 418, 419, 407), (407, 419, 408, 396), (408, 420, 421, 409), (409, 421, 422, 410), (410, 422, 423, 411), (411, 423, 424, 412), (412, 424, 425, 413), (413, 425, 426, 414), (414, 426, 427, 415), (415, 427, 428, 416), (416, 428, 429, 417), (417, 429, 430, 418), (418, 430, 431, 419), (419, 431, 420, 408), (420, 432, 433, 421), (421, 433, 434, 422), (422, 434, 435, 423), (423, 435, 436, 424), (424, 436, 437, 425), (425, 437, 438, 426), (426, 438, 439, 427), (427, 439, 440, 428), (428, 440, 441, 429), (429, 441, 442, 430), (430, 442, 443, 431), (431, 443, 432, 420), (432, 444, 445, 433), (433, 445, 446, 434), (434, 446, 447, 435), (435, 447, 448, 436), (436, 448, 449, 437), (437, 449, 450, 438), (438, 450, 451, 439), (439, 451, 452, 440), (440, 452, 453, 441), (441, 453, 454, 442), (442, 454, 455, 443), (443, 455, 444, 432), (444, 456, 457, 445), (445, 457, 458, 446), (446, 458, 459, 447), (447, 459, 460, 448), (448, 460, 461, 449), (449, 461, 462, 450), (450, 462, 463, 451), (451, 463, 464, 452), (452, 464, 465, 453), (453, 465, 466, 454), (454, 466, 467, 455), (455, 467, 456, 444), (456, 468, 469, 457), (457, 469, 470, 458), (458, 470, 471, 459), (459, 471, 472, 460), (460, 472, 473, 461), (461, 473, 474, 462), (462, 474, 475, 463), (463, 475, 476, 464), (464, 476, 477, 465), (465, 477, 478, 466), (466, 478, 479, 467), (467, 479, 468, 456), (468, 0, 1, 469), (469, 1, 2, 470), (470, 2, 3, 471), (471, 3, 4, 472), (472, 4, 5, 473), (473, 5, 6, 474), (474, 6, 7, 475), (475, 7, 8, 476), (476, 8, 9, 477), (477, 9, 10, 478), (478, 10, 11, 479), (479, 11, 0, 468)])
me_torus_007.polygons.foreach_set('use_smooth', [True] * 480)
me_torus_007.materials.append(mat_material_001)
me_torus_007.use_remesh_preserve_volume = False
me_torus_007.use_remesh_preserve_attributes = False
me_torus_007.use_mirror_vertex_groups = False
me_torus_007.update()
me_plane = bpy.data.meshes.new('Plane')
me_plane.from_pydata([(-1.0, -1.0, 0.0), (1.0, -1.0, 0.0), (-1.0, 1.0, 0.0), (1.0, 1.0, 0.0)], [], [(0, 1, 3, 2)])
me_plane.polygons.foreach_set('use_smooth', [True] * 1)
me_plane.use_remesh_preserve_volume = False
me_plane.use_remesh_preserve_attributes = False
me_plane.use_mirror_vertex_groups = False
me_plane.update()

# ---- objects
ob_torus_000 = bpy.data.objects.new('Torus.000', me_torus_008)
ob_torus_007 = bpy.data.objects.new('Torus.007', me_torus_007)
ob_plane = bpy.data.objects.new('Plane', me_plane)
ob_lamp = bpy.data.objects.new('Lamp', light_lamp)
ob_camera = bpy.data.objects.new('Camera', cam_camera)

# ---- transforms, parenting, visibility, modifiers, constraints
ob_torus_000.location = (-3.458, 2.02, 0.8603)
ob_torus_000.rotation_euler = (0.0, -0.0, -2.086)
ob_torus_000.lineart.crease_threshold = 0.0
_m = ob_torus_000.modifiers.new('Solidify', 'SOLIDIFY')
_m.thickness = 0.083
_m.offset = 1.0
_m.nonmanifold_thickness_mode = 'FIXED'
_m.nonmanifold_merge_threshold = 0.0003
_m = ob_torus_000.modifiers.new('Subsurf', 'SUBSURF')
_m.uv_smooth = 'PRESERVE_CORNERS'
_m.render_levels = 4
_m.show_only_control_edges = False
ob_torus_007.location = (-3.408, 2.104, 0.7509)
ob_torus_007.rotation_euler = (0.0, -0.0, -2.086)
ob_torus_007.lineart.crease_threshold = 0.0
_m = ob_torus_007.modifiers.new('Subsurf', 'SUBSURF')
_m.uv_smooth = 'PRESERVE_CORNERS'
_m.levels = 2
_m.render_levels = 4
_m.show_only_control_edges = False
ob_plane.location = (-2.277, -0.1673, -0.09883)
ob_plane.scale = (-8.081, -8.081, -8.081)
ob_plane.lineart.crease_threshold = 0.0
ob_lamp.location = (1.934, 6.499, 5.86)
ob_lamp.rotation_euler = (0.6503, 0.05522, 1.866)
ob_lamp.lock_rotations_4d = False
ob_lamp.empty_display_type = 'ARROWS'
ob_lamp.color = (0.0, 0.0, 0.0, 0.0)
ob_lamp.lineart.crease_threshold = 0.0
ob_camera.location = (2.651, 9.396, 7.585)
ob_camera.rotation_euler = (0.9935, 6.296, -3.678)
ob_camera.lock_rotations_4d = False
ob_camera.empty_display_type = 'ARROWS'
ob_camera.color = (0.0, 0.0, 0.0, 0.0)
ob_camera.display_type = 'WIRE'
ob_camera.lineart.crease_threshold = 0.0

# ---- collection membership
col_collection_1.objects.link(ob_torus_000)
col_collection_1.objects.link(ob_torus_007)
col_collection_1.objects.link(ob_plane)
col_collection_1.objects.link(ob_lamp)
col_collection_1.objects.link(ob_camera)

# ---- scene / render settings (as saved in the file)
scene.camera = ob_camera
scene.frame_start = 1; scene.frame_end = 250; scene.frame_set(0)
scene.render.engine = 'CYCLES'
scene.render.resolution_percentage = 59
scene.render.dither_intensity = 0.0
scene.cycles.use_denoising = False
scene.cycles.samples = 128
scene.cycles.sampling_pattern = 'TABULATED_SOBOL'
scene.cycles.use_adaptive_sampling = False
scene.cycles.use_light_tree = False
scene.cycles.blur_glossy = 0.0
scene.cycles.sample_clamp_indirect = 0.0
scene.view_settings.view_transform = 'Standard'
bpy.context.view_layer.update()
